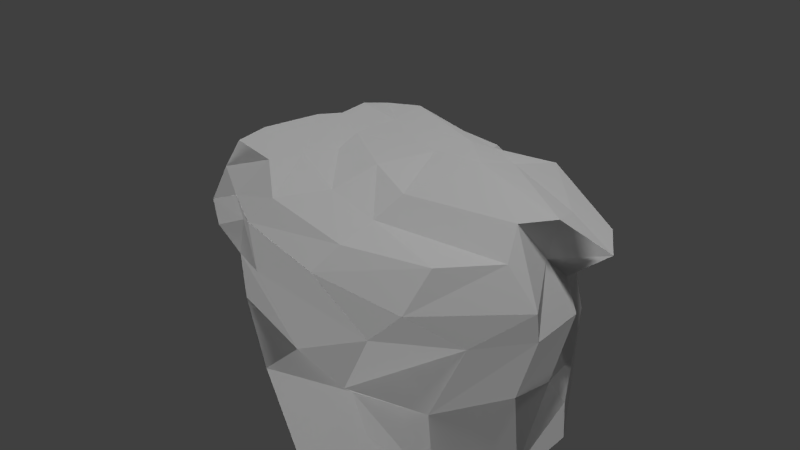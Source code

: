 # Source: grass_platform.blend  (saved by Blender 2.71.0; exported with 4.5.12 LTS)
import bpy
from mathutils import Matrix  # noqa: F401  (used for matrix-valued properties, if any)

bpy.ops.wm.read_factory_settings(use_empty=True)
scene = bpy.context.scene
scene.name = 'Scene'

# ---- collections
col_collection_1 = bpy.data.collections.new('Collection 1'); scene.collection.children.link(col_collection_1)

# ---- materials (node trees are filled in below, after node groups)
mat_rockmat = bpy.data.materials.new('RockMat')
mat_rockmat.alpha_threshold = 0.0
mat_rockmat.use_transparent_shadow = False
mat_rockmat.specular_color = (0.0, 0.0, 0.0)
mat_rockmat.roughness = 0.5
mat_rockmat.line_color = (0.0, 0.0, 0.0, 1.0)
mat_grass_rock_mat = bpy.data.materials.new('grass_rock_mat')
mat_grass_rock_mat.alpha_threshold = 0.0
mat_grass_rock_mat.use_transparent_shadow = False
mat_grass_rock_mat.specular_color = (0.003095, 0.003095, 0.003095)
mat_grass_rock_mat.roughness = 0.5
mat_grass_rock_mat.line_color = (0.0, 0.0, 0.0, 1.0)

# ---- material node trees

# ---- world
world_world = bpy.data.worlds.new('World'); scene.world = world_world
world_world.color = (0.05088, 0.05088, 0.05088)
world_world.use_sun_shadow = False
world_world.sun_shadow_jitter_overblur = 0.0
world_world.cycles.sampling_method = 'MANUAL'
world_world.cycles.sample_map_resolution = 256

# ---- cameras
cam_camera = bpy.data.cameras.new('Camera')
cam_camera.clip_end = 100.0
cam_camera.lens = 35.0
cam_camera.sensor_width = 32.0
cam_camera.sensor_height = 18.0
cam_camera.ortho_scale = 7.314
cam_camera.dof.focus_distance = 0.0
cam_camera.dof.aperture_fstop = 128.0

# ---- lights
light_hemi_001 = bpy.data.lights.new('Hemi.001', 'SUN')
light_hemi_001.transmission_factor = 0.0
light_hemi_001.angle = 0.1993
light_hemi_001.energy = 1.0
light_hemi_001.shadow_buffer_clip_start = 0.5
light_hemi_001.shadow_soft_size = 0.1
light_hemi_001.shadow_cascade_max_distance = 1000.0
light_hemi_001.cycles.use_multiple_importance_sampling = False
light_hemi = bpy.data.lights.new('Hemi', 'SUN')
light_hemi.transmission_factor = 0.0
light_hemi.angle = 0.1993
light_hemi.energy = 1.0
light_hemi.shadow_buffer_clip_start = 0.5
light_hemi.shadow_soft_size = 0.1
light_hemi.shadow_cascade_max_distance = 1000.0
light_hemi.cycles.use_multiple_importance_sampling = False
light_sun = bpy.data.lights.new('Sun', 'SUN')
light_sun.transmission_factor = 0.0
light_sun.angle = 0.1993
light_sun.energy = 1.0
light_sun.shadow_buffer_clip_start = 0.5
light_sun.shadow_soft_size = 0.1
light_sun.shadow_cascade_max_distance = 1000.0
light_sun.cycles.use_multiple_importance_sampling = False
light_lamp = bpy.data.lights.new('Lamp', 'POINT')
light_lamp.transmission_factor = 0.0
light_lamp.cutoff_distance = 30.0
light_lamp.energy = 100.0
light_lamp.shadow_buffer_clip_start = 1.001
light_lamp.shadow_soft_size = 0.1
light_lamp.shadow_maximum_resolution = 0.006
light_lamp.use_absolute_resolution = True
light_lamp.cycles.use_multiple_importance_sampling = False

# ---- meshes
me_cube_001 = bpy.data.meshes.new('Cube.001')
me_cube_001.from_pydata([(-1.904, -1.566, -1.476), (0.6956, -1.973, -2.074), (1.852, -1.975, 0.8458), (-1.654, -1.969, 1.33), (-1.916, 0.8479, -1.4), (0.61, 0.9386, -3.527), (2.064, 0.9368, 0.8606), (-1.65, 0.9425, 1.329), (-1.282, -1.97, -2.099), (-0.6162, -2.098, -3.522), (0.2058, -1.52, -3.756), (0.8771, -2.573, 0.9225), (-0.2252, -2.683, 1.147), (-1.01, -1.97, 1.248), (-0.9435, 1.486, -2.671), (-0.5239, 1.264, -2.895), (0.1559, 1.24, -3.371), (1.146, 0.9671, 1.194), (0.4406, 0.9682, 1.283), (-1.005, 0.9415, 1.248), (-1.829, -1.566, -0.7872), (-1.747, -2.539, 0.6038), (2.184, -2.377, -1.736), (2.37, -1.976, 0.07267), (-2.117, 0.9583, -0.9144), (-2.152, 1.767, 0.6993), (1.586, 1.643, -1.869), (1.832, 1.511, 0.1254), (-1.192, -2.528, -0.6489), (-1.102, -2.509, 0.5225), (-0.3137, -3.014, -1.159), (-0.3968, -2.949, 0.1848), (0.7284, -2.294, -1.24), (1.632, -2.974, 0.1775), (-1.149, 2.654, 0.7996), (-1.45, 1.776, -1.098), (-0.2026, 2.678, 0.7301), (-0.05182, 2.136, -1.595), (0.9515, 2.086, 0.5317), (0.8478, 1.77, -1.648), (-1.951, -0.5957, -2.169), (-1.984, 0.07095, -1.83), (1.651, -1.004, -3.566), (1.563, -0.03348, -3.545), (2.287, -1.005, 0.7908), (2.09, -0.4885, 1.072), (-1.737, -1.336, 1.366), (-1.736, -0.1177, 1.326), (-1.316, -0.03357, -4.818), (-1.316, -1.252, -3.185), (0.1272, -0.03026, -4.213), (-0.5611, -1.001, -4.49), (1.125, -0.5228, -4.375), (1.17, -1.003, -4.565), (0.8728, -1.266, 1.222), (0.8191, -1.839, 1.018), (0.1672, -0.949, 1.317), (0.13, -1.871, 1.182), (-0.8932, -0.566, 1.147), (-0.9284, -1.337, 1.224), (2.678, -0.03507, -1.203), (2.577, -1.006, -1.827), (2.681, 0.05934, 0.00762), (2.763, -1.006, 0.02312), (-2.474, -1.366, -0.6912), (-2.352, -0.02343, -0.8603), (-2.163, -1.099, 0.6563), (-2.308, 0.1656, 0.7), (-1.79, -2.451, 0.1951), (2.098, -2.377, -0.7738), (-1.792, 2.096, 0.2235), (1.789, 2.029, -0.9358), (-1.145, -2.599, 0.04657), (0.007009, -2.653, -0.8397), (1.112, -2.878, -0.7527), (-1.316, 2.628, 0.2036), (-0.1634, 2.345, -0.5389), (0.974, 2.267, -0.6956), (2.491, -1.006, -0.8642), (2.433, -0.0351, -1.034), (-2.178, -0.1231, 0.2108), (-2.435, -1.475, 0.2909), (-1.786, -2.175, 0.9754), (1.9, -2.643, 0.4836), (-1.786, 1.717, 1.162), (2.349, 1.559, 0.569), (-1.103, -2.606, 0.8892), (-0.2937, -3.116, 0.9243), (0.8228, -3.093, 0.7075), (-1.124, 1.773, 1.263), (0.3595, 1.673, 1.04), (1.136, 2.146, 0.9563), (2.749, -1.051, 0.3876), (2.256, -0.02068, 0.5693), (-2.15, 0.04007, 0.9977), (-2.152, -0.9862, 0.9979), (-2.202, 0.4301, -1.894), (1.236, 0.4248, -4.064), (2.363, 0.04231, 1.086), (-1.645, 0.3792, 1.281), (-2.542, 0.6913, -0.9943), (-2.153, 0.5398, 0.7949), (-0.9355, 1.01, -4.323), (-0.1865, 1.216, -4.208), (0.7287, 0.3177, -5.602), (1.148, 0.0804, 1.403), (0.3456, 0.155, 1.309), (-1.08, 0.06999, 1.192), (2.266, 0.866, -2.365), (2.074, 0.9116, -0.004142), (2.248, 0.9666, -1.111), (-2.258, 1.032, 0.2622), (2.806, 0.6575, 0.6346), (-1.836, 0.416, 1.064)], [], [(88, 83, 2, 11), (91, 17, 6, 85), (104, 16, 5, 97), (112, 85, 6, 98), (107, 19, 7, 99), (95, 82, 3, 46), (82, 86, 13, 3), (86, 87, 12, 13), (87, 88, 11, 12), (84, 7, 19, 89), (89, 19, 18, 90), (90, 18, 17, 91), (96, 4, 14, 102), (102, 14, 15, 103), (103, 15, 16, 104), (98, 6, 17, 105), (105, 17, 18, 106), (106, 18, 19, 107), (10, 1, 22, 32), (74, 69, 23, 33), (16, 39, 26, 5), (77, 38, 27, 71), (97, 5, 26, 108), (110, 71, 27, 109), (40, 0, 20, 64), (81, 68, 21, 66), (0, 8, 28, 20), (68, 72, 29, 21), (8, 9, 30, 28), (72, 73, 31, 29), (9, 10, 32, 30), (73, 74, 33, 31), (4, 24, 35, 14), (70, 25, 34, 75), (14, 35, 37, 15), (75, 34, 36, 76), (15, 37, 39, 16), (76, 36, 38, 77), (10, 53, 42, 1), (53, 52, 43, 42), (83, 92, 44, 2), (92, 93, 45, 44), (13, 59, 46, 3), (59, 58, 47, 46), (113, 94, 47, 99), (94, 95, 46, 47), (0, 40, 49, 8), (40, 41, 48, 49), (8, 49, 51, 9), (49, 48, 50, 51), (9, 51, 53, 10), (51, 50, 52, 53), (2, 44, 55, 11), (44, 45, 54, 55), (11, 55, 57, 12), (55, 54, 56, 57), (12, 57, 59, 13), (57, 56, 58, 59), (1, 42, 61, 22), (42, 43, 60, 61), (69, 78, 63, 23), (78, 79, 62, 63), (96, 41, 65, 100), (41, 40, 64, 65), (111, 80, 67, 101), (80, 81, 66, 67), (32, 22, 69, 74), (39, 77, 71, 26), (108, 26, 71, 110), (64, 20, 68, 81), (20, 28, 72, 68), (28, 30, 73, 72), (30, 32, 74, 73), (24, 70, 75, 35), (35, 75, 76, 37), (37, 76, 77, 39), (22, 61, 78, 69), (61, 60, 79, 78), (100, 65, 80, 111), (65, 64, 81, 80), (33, 23, 83, 88), (38, 91, 85, 27), (109, 27, 85, 112), (66, 21, 82, 95), (21, 29, 86, 82), (29, 31, 87, 86), (31, 33, 88, 87), (25, 84, 89, 34), (34, 89, 90, 36), (36, 90, 91, 38), (23, 63, 92, 83), (63, 62, 93, 92), (101, 67, 94, 113), (67, 66, 95, 94), (52, 104, 97, 43), (93, 112, 98, 45), (58, 107, 99, 47), (41, 96, 102, 48), (48, 102, 103, 50), (50, 103, 104, 52), (45, 98, 105, 54), (54, 105, 106, 56), (56, 106, 107, 58), (43, 97, 108, 60), (79, 110, 109, 62), (84, 113, 99, 7), (4, 96, 100, 24), (70, 111, 101, 25), (60, 108, 110, 79), (24, 100, 111, 70), (62, 109, 112, 93), (25, 101, 113, 84)])
me_cube_001.polygons.foreach_set('material_index', [1, 1, 1, 1, 1, 1, 1, 1, 1, 1, 1, 1, 1, 1, 1, 1, 1, 1, 1, 1, 1, 1, 1, 1, 1, 1, 1, 1, 1, 1, 1, 1, 1, 1, 1, 1, 1, 1, 1, 1, 1, 1, 1, 1, 1, 1, 1, 1, 1, 1, 1, 1, 1, 1, 1, 1, 1, 1, 1, 1, 1, 1, 1, 1, 1, 1, 1, 1, 1, 1, 1, 1, 1, 1, 1, 1, 1, 1, 1, 1, 1, 1, 1, 1, 1, 1, 1, 1, 1, 1, 1, 1, 1, 1, 1, 1, 1, 1, 1, 1, 1, 1, 1, 1, 1, 1, 1, 1, 1, 1, 1, 1])
_uv = me_cube_001.uv_layers.new(name='UVMap')
_uv.uv.foreach_set('vector', [0.14, 0.106, 0.2074, 0.06217, 0.2318, 0.1048, 0.1695, 0.1274, 0.3929, 0.2875, 0.3377, 0.2669, 0.3661, 0.2223, 0.4097, 0.2252, 0.7339, 0.3017, 0.8157, 0.3154, 0.7847, 0.342, 0.728, 0.3511, 0.3853, 0.179, 0.4097, 0.2252, 0.3661, 0.2223, 0.3347, 0.1848, 0.2249, 0.3283, 0.2732, 0.3628, 0.2495, 0.4011, 0.2125, 0.3806, 0.1086, 0.3526, 0.0613, 0.2792, 0.09662, 0.279, 0.1209, 0.3152, 0.0613, 0.2792, 0.07078, 0.2136, 0.1151, 0.239, 0.09662, 0.279, 0.07078, 0.2136, 0.09604, 0.1553, 0.1263, 0.1814, 0.1151, 0.239, 0.09604, 0.1553, 0.14, 0.106, 0.1695, 0.1274, 0.1263, 0.1814, 0.2808, 0.4408, 0.2495, 0.4011, 0.2732, 0.3628, 0.3137, 0.3989, 0.3137, 0.3989, 0.2732, 0.3628, 0.3123, 0.303, 0.3538, 0.3323, 0.3538, 0.3323, 0.3123, 0.303, 0.3377, 0.2669, 0.3929, 0.2875, 0.8256, 0.1403, 0.8673, 0.1631, 0.8717, 0.2444, 0.8045, 0.2268, 0.8045, 0.2268, 0.8717, 0.2444, 0.8469, 0.2721, 0.7963, 0.2746, 0.7963, 0.2746, 0.8469, 0.2721, 0.8157, 0.3154, 0.7339, 0.3017, 0.3347, 0.1848, 0.3661, 0.2223, 0.3377, 0.2669, 0.2925, 0.2338, 0.2925, 0.2338, 0.3377, 0.2669, 0.3123, 0.303, 0.2674, 0.2745, 0.2674, 0.2745, 0.3123, 0.303, 0.2732, 0.3628, 0.2249, 0.3283, 0.6354, 0.2233, 0.5967, 0.2817, 0.5372, 0.3157, 0.5408, 0.2277, 0.1275, 0.04677, 0.1925, 0.0001002, 0.242, 0.0001002, 0.1694, 0.05373, 0.8157, 0.3154, 0.845, 0.3854, 0.795, 0.4244, 0.7847, 0.342, 0.4739, 0.3055, 0.4098, 0.304, 0.4514, 0.2336, 0.4911, 0.2477, 0.728, 0.3511, 0.7847, 0.342, 0.795, 0.4244, 0.7183, 0.4201, 0.4672, 0.1601, 0.4911, 0.2477, 0.4514, 0.2336, 0.4391, 0.178, 0.7485, 0.1073, 0.6869, 0.079, 0.6697, 0.04983, 0.7261, 0.03879, 0.04269, 0.3663, 0.003583, 0.2881, 0.02401, 0.2711, 0.08228, 0.3658, 0.6869, 0.079, 0.6362, 0.1155, 0.5792, 0.07781, 0.6697, 0.04983, 0.0001002, 0.2419, 0.00749, 0.1702, 0.04185, 0.1988, 0.02836, 0.252, 0.6362, 0.1155, 0.6456, 0.1916, 0.5629, 0.177, 0.5792, 0.07781, 0.00749, 0.1702, 0.05642, 0.0808, 0.05557, 0.1298, 0.04185, 0.1988, 0.6456, 0.1916, 0.6354, 0.2233, 0.5408, 0.2277, 0.5629, 0.177, 0.05642, 0.0808, 0.1275, 0.04677, 0.1694, 0.05373, 0.05557, 0.1298, 0.8673, 0.1631, 0.89, 0.1415, 0.929, 0.2182, 0.8717, 0.2444, 0.3453, 0.5055, 0.2806, 0.4742, 0.3542, 0.4307, 0.3885, 0.466, 0.8717, 0.2444, 0.929, 0.2182, 0.8941, 0.3263, 0.8469, 0.2721, 0.3885, 0.466, 0.3542, 0.4307, 0.3937, 0.3852, 0.4541, 0.3987, 0.8469, 0.2721, 0.8941, 0.3263, 0.845, 0.3854, 0.8157, 0.3154, 0.4541, 0.3987, 0.3937, 0.3852, 0.4098, 0.304, 0.4772, 0.3163, 0.6354, 0.2233, 0.6536, 0.283, 0.6193, 0.3183, 0.5967, 0.2817, 0.6536, 0.283, 0.6779, 0.3046, 0.6814, 0.357, 0.6193, 0.3183, 0.2074, 0.06217, 0.3119, 0.1019, 0.2854, 0.132, 0.2318, 0.1048, 0.3119, 0.1019, 0.346, 0.1506, 0.3001, 0.1682, 0.2854, 0.132, 0.1151, 0.239, 0.1545, 0.2676, 0.1209, 0.3152, 0.09662, 0.279, 0.1545, 0.2676, 0.1935, 0.2969, 0.1783, 0.3576, 0.1209, 0.3152, 0.201, 0.4114, 0.1627, 0.3958, 0.1783, 0.3576, 0.2125, 0.3806, 0.1627, 0.3958, 0.1086, 0.3526, 0.1209, 0.3152, 0.1783, 0.3576, 0.6869, 0.079, 0.7485, 0.1073, 0.6924, 0.1435, 0.6362, 0.1155, 0.7485, 0.1073, 0.7935, 0.123, 0.7567, 0.1917, 0.6924, 0.1435, 0.6362, 0.1155, 0.6924, 0.1435, 0.6949, 0.2028, 0.6456, 0.1916, 0.6924, 0.1435, 0.7567, 0.1917, 0.726, 0.2531, 0.6949, 0.2028, 0.6456, 0.1916, 0.6949, 0.2028, 0.6536, 0.283, 0.6354, 0.2233, 0.6949, 0.2028, 0.726, 0.2531, 0.6779, 0.3046, 0.6536, 0.283, 0.2318, 0.1048, 0.2854, 0.132, 0.2036, 0.1607, 0.1695, 0.1274, 0.2854, 0.132, 0.3001, 0.1682, 0.2418, 0.2036, 0.2036, 0.1607, 0.1695, 0.1274, 0.2036, 0.1607, 0.1702, 0.2003, 0.1263, 0.1814, 0.2036, 0.1607, 0.2418, 0.2036, 0.2118, 0.2361, 0.1702, 0.2003, 0.1263, 0.1814, 0.1702, 0.2003, 0.1545, 0.2676, 0.1151, 0.239, 0.1702, 0.2003, 0.2118, 0.2361, 0.1935, 0.2969, 0.1545, 0.2676, 0.5967, 0.2817, 0.6193, 0.3183, 0.5935, 0.3798, 0.5372, 0.3157, 0.6193, 0.3183, 0.6814, 0.357, 0.6432, 0.4268, 0.5935, 0.3798, 0.2552, 0.01762, 0.3466, 0.05962, 0.3318, 0.08447, 0.2725, 0.05575, 0.3466, 0.05962, 0.4093, 0.1015, 0.3869, 0.1276, 0.3318, 0.08447, 0.8256, 0.1403, 0.7935, 0.123, 0.8119, 0.07318, 0.859, 0.1071, 0.7935, 0.123, 0.7485, 0.1073, 0.7261, 0.03879, 0.8119, 0.07318, 0.1935, 0.4864, 0.1215, 0.436, 0.154, 0.4217, 0.1884, 0.4433, 0.1215, 0.436, 0.04269, 0.3663, 0.08228, 0.3658, 0.154, 0.4217, 0.5408, 0.2277, 0.5372, 0.3157, 0.5036, 0.3248, 0.4913, 0.2403, 0.845, 0.3854, 0.8832, 0.416, 0.8233, 0.4654, 0.795, 0.4244, 0.7183, 0.4201, 0.795, 0.4244, 0.8233, 0.4654, 0.7187, 0.4654, 0.7261, 0.03879, 0.6697, 0.04983, 0.6122, 0.01684, 0.7142, 0.0001002, 0.6697, 0.04983, 0.5792, 0.07781, 0.5517, 0.0578, 0.6122, 0.01684, 0.5792, 0.07781, 0.5629, 0.177, 0.5388, 0.1616, 0.5517, 0.0578, 0.5629, 0.177, 0.5408, 0.2277, 0.4913, 0.2403, 0.5388, 0.1616, 0.89, 0.1415, 0.9746, 0.1784, 0.9999, 0.2368, 0.929, 0.2182, 0.929, 0.2182, 0.9999, 0.2368, 0.9339, 0.3283, 0.8941, 0.3263, 0.8941, 0.3263, 0.9339, 0.3283, 0.8832, 0.416, 0.845, 0.3854, 0.5372, 0.3157, 0.5935, 0.3798, 0.5673, 0.411, 0.5036, 0.3248, 0.5935, 0.3798, 0.6432, 0.4268, 0.6361, 0.4497, 0.5673, 0.411, 0.859, 0.1071, 0.8119, 0.07318, 0.8305, 0.03126, 0.9104, 0.09816, 0.8119, 0.07318, 0.7261, 0.03879, 0.7142, 0.0001002, 0.8305, 0.03126, 0.1694, 0.05373, 0.242, 0.0001002, 0.2074, 0.06217, 0.14, 0.106, 0.4098, 0.304, 0.3929, 0.2875, 0.4097, 0.2252, 0.4514, 0.2336, 0.4391, 0.178, 0.4514, 0.2336, 0.4097, 0.2252, 0.3853, 0.179, 0.08228, 0.3658, 0.02401, 0.2711, 0.0613, 0.2792, 0.1086, 0.3526, 0.02836, 0.252, 0.04185, 0.1988, 0.07078, 0.2136, 0.0613, 0.2792, 0.04185, 0.1988, 0.05557, 0.1298, 0.09604, 0.1553, 0.07078, 0.2136, 0.05557, 0.1298, 0.1694, 0.05373, 0.14, 0.106, 0.09604, 0.1553, 0.2806, 0.4742, 0.2808, 0.4408, 0.3137, 0.3989, 0.3542, 0.4307, 0.3542, 0.4307, 0.3137, 0.3989, 0.3538, 0.3323, 0.3937, 0.3852, 0.3937, 0.3852, 0.3538, 0.3323, 0.3929, 0.2875, 0.4098, 0.304, 0.2725, 0.05575, 0.3318, 0.08447, 0.3119, 0.1019, 0.2074, 0.06217, 0.3318, 0.08447, 0.3869, 0.1276, 0.346, 0.1506, 0.3119, 0.1019, 0.1884, 0.4433, 0.154, 0.4217, 0.1627, 0.3958, 0.201, 0.4114, 0.154, 0.4217, 0.08228, 0.3658, 0.1086, 0.3526, 0.1627, 0.3958, 0.6779, 0.3046, 0.7339, 0.3017, 0.728, 0.3511, 0.6814, 0.357, 0.346, 0.1506, 0.3853, 0.179, 0.3347, 0.1848, 0.3001, 0.1682, 0.1935, 0.2969, 0.2249, 0.3283, 0.2125, 0.3806, 0.1783, 0.3576, 0.7935, 0.123, 0.8256, 0.1403, 0.8045, 0.2268, 0.7567, 0.1917, 0.7567, 0.1917, 0.8045, 0.2268, 0.7963, 0.2746, 0.726, 0.2531, 0.726, 0.2531, 0.7963, 0.2746, 0.7339, 0.3017, 0.6779, 0.3046, 0.3001, 0.1682, 0.3347, 0.1848, 0.2925, 0.2338, 0.2418, 0.2036, 0.2418, 0.2036, 0.2925, 0.2338, 0.2674, 0.2745, 0.2118, 0.2361, 0.2118, 0.2361, 0.2674, 0.2745, 0.2249, 0.3283, 0.1935, 0.2969, 0.6814, 0.357, 0.728, 0.3511, 0.7183, 0.4201, 0.6432, 0.4268, 0.4093, 0.1015, 0.4672, 0.1601, 0.4391, 0.178, 0.3869, 0.1276, 0.2808, 0.4408, 0.201, 0.4114, 0.2125, 0.3806, 0.2495, 0.4011, 0.8673, 0.1631, 0.8256, 0.1403, 0.859, 0.1071, 0.89, 0.1415, 0.2704, 0.5404, 0.1935, 0.4864, 0.1884, 0.4433, 0.2806, 0.4742, 0.6432, 0.4268, 0.7183, 0.4201, 0.7187, 0.4654, 0.6361, 0.4497, 0.89, 0.1415, 0.859, 0.1071, 0.9104, 0.09816, 0.9746, 0.1784, 0.3869, 0.1276, 0.4391, 0.178, 0.3853, 0.179, 0.346, 0.1506, 0.2806, 0.4742, 0.1884, 0.4433, 0.201, 0.4114, 0.2808, 0.4408])
me_cube_001.materials.append(mat_rockmat)
me_cube_001.materials.append(mat_grass_rock_mat)
me_cube_001.use_remesh_preserve_volume = False
me_cube_001.use_remesh_preserve_attributes = False
me_cube_001.use_mirror_vertex_groups = False
me_cube_001.update()

# ---- objects
ob_hemi_001 = bpy.data.objects.new('Hemi.001', light_hemi_001)
ob_hemi = bpy.data.objects.new('Hemi', light_hemi)
ob_sun = bpy.data.objects.new('Sun', light_sun)
ob_cube_001 = bpy.data.objects.new('Cube.001', me_cube_001)
ob_lamp = bpy.data.objects.new('Lamp', light_lamp)
ob_camera = bpy.data.objects.new('Camera', cam_camera)

# ---- transforms, parenting, visibility, modifiers, constraints
ob_hemi_001.location = (-4.66, 3.37, -2.513)
ob_hemi_001.rotation_euler = (-1.291, 2.334, 0.9343)
ob_hemi_001.lineart.crease_threshold = 0.0
ob_hemi.location = (3.053, -4.81, -1.051)
ob_hemi.rotation_euler = (0.622, 3.54, 0.7243)
ob_hemi.lineart.crease_threshold = 0.0
ob_sun.location = (0.4308, -2.863, 10.24)
ob_sun.lineart.crease_threshold = 0.0
ob_cube_001.location = (0.0, 0.6415, 0.0)
ob_cube_001.scale = (1.0, 0.7325, 1.0)
ob_cube_001.lock_rotations_4d = False
ob_cube_001.empty_display_type = 'ARROWS'
ob_cube_001.lineart.crease_threshold = 0.0
ob_lamp.location = (4.076, 1.005, 5.904)
ob_lamp.rotation_euler = (0.6503, 0.05522, 1.866)
ob_lamp.lock_rotations_4d = False
ob_lamp.empty_display_type = 'ARROWS'
ob_lamp.color = (0.0, 0.0, 0.0, 0.0)
ob_lamp.lineart.crease_threshold = 0.0
ob_camera.location = (7.481, -6.508, 5.344)
ob_camera.rotation_euler = (1.109, 0.01082, 0.8149)
ob_camera.lock_rotations_4d = False
ob_camera.empty_display_type = 'ARROWS'
ob_camera.color = (0.0, 0.0, 0.0, 0.0)
ob_camera.display_type = 'WIRE'
ob_camera.lineart.crease_threshold = 0.0

# ---- collection membership
col_collection_1.objects.link(ob_hemi_001)
col_collection_1.objects.link(ob_hemi)
col_collection_1.objects.link(ob_sun)
col_collection_1.objects.link(ob_cube_001)
col_collection_1.objects.link(ob_lamp)
col_collection_1.objects.link(ob_camera)

# ---- scene / render settings (as saved in the file)
scene.camera = ob_camera
scene.frame_start = 1; scene.frame_end = 250; scene.frame_set(1)
scene.render.engine = 'BLENDER_EEVEE_NEXT'
scene.render.resolution_percentage = 50
scene.render.dither_intensity = 0.0
scene.cycles.use_denoising = False
scene.cycles.samples = 10
scene.cycles.sampling_pattern = 'TABULATED_SOBOL'
scene.cycles.light_sampling_threshold = 0.0
scene.cycles.use_adaptive_sampling = False
scene.cycles.use_light_tree = False
scene.cycles.blur_glossy = 0.0
scene.cycles.volume_bounces = 1
scene.cycles.pixel_filter_type = 'GAUSSIAN'
scene.cycles.sample_clamp_indirect = 0.0
scene.view_settings.view_transform = 'Standard'
bpy.context.view_layer.update()
